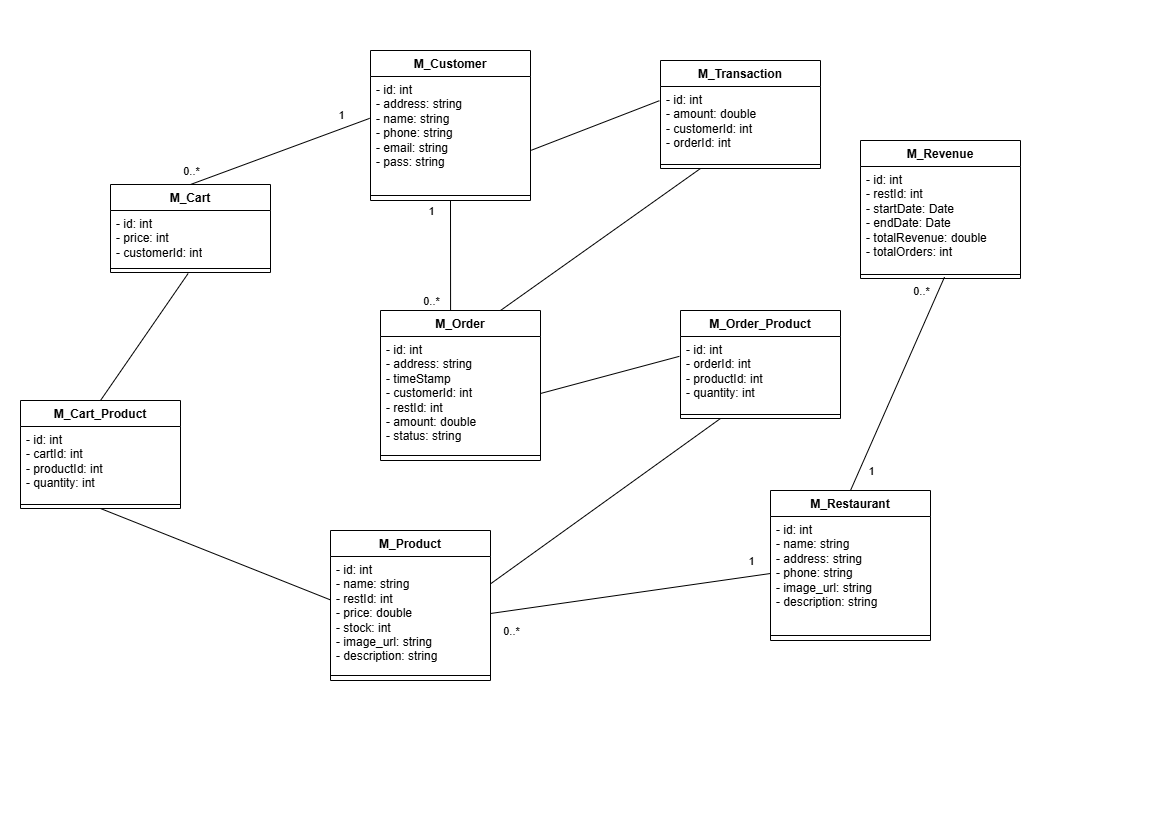

The diagram above was exported from draw.io. Its source (the exported page's mxGraphModel, read from the mxfile embedded in the PNG):
<mxGraphModel dx="1042" dy="562" grid="1" gridSize="10" guides="1" tooltips="1" connect="1" arrows="1" fold="1" page="1" pageScale="1" pageWidth="1169" pageHeight="827" math="0" shadow="0">
  <root>
    <mxCell id="0" />
    <mxCell id="1" parent="0" />
    <mxCell id="Rbcaopn4EnW5r6BSmhhO-19" value="M_Order" style="swimlane;fontStyle=1;align=center;verticalAlign=top;childLayout=stackLayout;horizontal=1;startSize=26;horizontalStack=0;resizeParent=1;resizeParentMax=0;resizeLast=0;collapsible=1;marginBottom=0;whiteSpace=wrap;html=1;" parent="1" vertex="1">
      <mxGeometry x="380" y="310" width="160" height="150" as="geometry" />
    </mxCell>
    <mxCell id="Rbcaopn4EnW5r6BSmhhO-20" value="- id: int&lt;div&gt;- address: string&lt;/div&gt;&lt;div&gt;- timeStamp&lt;/div&gt;&lt;div&gt;- customerId: int&lt;/div&gt;&lt;div&gt;- restId: int&lt;/div&gt;&lt;div&gt;- amount: double&lt;/div&gt;&lt;div&gt;- status: string&lt;/div&gt;&lt;div&gt;&lt;br&gt;&lt;/div&gt;" style="text;strokeColor=none;fillColor=none;align=left;verticalAlign=top;spacingLeft=4;spacingRight=4;overflow=hidden;rotatable=0;points=[[0,0.5],[1,0.5]];portConstraint=eastwest;whiteSpace=wrap;html=1;" parent="Rbcaopn4EnW5r6BSmhhO-19" vertex="1">
      <mxGeometry y="26" width="160" height="114" as="geometry" />
    </mxCell>
    <mxCell id="Rbcaopn4EnW5r6BSmhhO-21" value="" style="line;strokeWidth=1;fillColor=none;align=left;verticalAlign=middle;spacingTop=-1;spacingLeft=3;spacingRight=3;rotatable=0;labelPosition=right;points=[];portConstraint=eastwest;strokeColor=inherit;" parent="Rbcaopn4EnW5r6BSmhhO-19" vertex="1">
      <mxGeometry y="140" width="160" height="10" as="geometry" />
    </mxCell>
    <mxCell id="Rbcaopn4EnW5r6BSmhhO-22" value="M_Transaction" style="swimlane;fontStyle=1;align=center;verticalAlign=top;childLayout=stackLayout;horizontal=1;startSize=26;horizontalStack=0;resizeParent=1;resizeParentMax=0;resizeLast=0;collapsible=1;marginBottom=0;whiteSpace=wrap;html=1;" parent="1" vertex="1">
      <mxGeometry x="660" y="60" width="160" height="108" as="geometry" />
    </mxCell>
    <mxCell id="Rbcaopn4EnW5r6BSmhhO-23" value="- id: int&lt;div&gt;- amount: double&lt;/div&gt;&lt;div&gt;- customerId: int&lt;/div&gt;&lt;div&gt;- orderId: int&lt;/div&gt;" style="text;strokeColor=none;fillColor=none;align=left;verticalAlign=top;spacingLeft=4;spacingRight=4;overflow=hidden;rotatable=0;points=[[0,0.5],[1,0.5]];portConstraint=eastwest;whiteSpace=wrap;html=1;" parent="Rbcaopn4EnW5r6BSmhhO-22" vertex="1">
      <mxGeometry y="26" width="160" height="74" as="geometry" />
    </mxCell>
    <mxCell id="Rbcaopn4EnW5r6BSmhhO-24" value="" style="line;strokeWidth=1;fillColor=none;align=left;verticalAlign=middle;spacingTop=-1;spacingLeft=3;spacingRight=3;rotatable=0;labelPosition=right;points=[];portConstraint=eastwest;strokeColor=inherit;" parent="Rbcaopn4EnW5r6BSmhhO-22" vertex="1">
      <mxGeometry y="100" width="160" height="8" as="geometry" />
    </mxCell>
    <mxCell id="Rbcaopn4EnW5r6BSmhhO-25" value="M_Cart" style="swimlane;fontStyle=1;align=center;verticalAlign=top;childLayout=stackLayout;horizontal=1;startSize=26;horizontalStack=0;resizeParent=1;resizeParentMax=0;resizeLast=0;collapsible=1;marginBottom=0;whiteSpace=wrap;html=1;" parent="1" vertex="1">
      <mxGeometry x="110" y="184" width="160" height="88" as="geometry" />
    </mxCell>
    <mxCell id="Rbcaopn4EnW5r6BSmhhO-26" value="- id: int&lt;div&gt;- price: int&lt;/div&gt;&lt;div&gt;- customerId: int&lt;/div&gt;" style="text;strokeColor=none;fillColor=none;align=left;verticalAlign=top;spacingLeft=4;spacingRight=4;overflow=hidden;rotatable=0;points=[[0,0.5],[1,0.5]];portConstraint=eastwest;whiteSpace=wrap;html=1;" parent="Rbcaopn4EnW5r6BSmhhO-25" vertex="1">
      <mxGeometry y="26" width="160" height="54" as="geometry" />
    </mxCell>
    <mxCell id="Rbcaopn4EnW5r6BSmhhO-27" value="" style="line;strokeWidth=1;fillColor=none;align=left;verticalAlign=middle;spacingTop=-1;spacingLeft=3;spacingRight=3;rotatable=0;labelPosition=right;points=[];portConstraint=eastwest;strokeColor=inherit;" parent="Rbcaopn4EnW5r6BSmhhO-25" vertex="1">
      <mxGeometry y="80" width="160" height="8" as="geometry" />
    </mxCell>
    <mxCell id="1LQCNNdmknFTD6sdfOxA-1" value="M_Product" style="swimlane;fontStyle=1;align=center;verticalAlign=top;childLayout=stackLayout;horizontal=1;startSize=26;horizontalStack=0;resizeParent=1;resizeParentMax=0;resizeLast=0;collapsible=1;marginBottom=0;whiteSpace=wrap;html=1;" vertex="1" parent="1">
      <mxGeometry x="330" y="530" width="160" height="150" as="geometry" />
    </mxCell>
    <mxCell id="1LQCNNdmknFTD6sdfOxA-2" value="- id: int&lt;div&gt;- name: string&lt;/div&gt;&lt;div&gt;- restId: int&lt;/div&gt;&lt;div&gt;- price: double&lt;/div&gt;&lt;div&gt;- stock: int&lt;/div&gt;&lt;div&gt;- image_url: string&lt;/div&gt;&lt;div&gt;- description: string&lt;/div&gt;" style="text;strokeColor=none;fillColor=none;align=left;verticalAlign=top;spacingLeft=4;spacingRight=4;overflow=hidden;rotatable=0;points=[[0,0.5],[1,0.5]];portConstraint=eastwest;whiteSpace=wrap;html=1;" vertex="1" parent="1LQCNNdmknFTD6sdfOxA-1">
      <mxGeometry y="26" width="160" height="114" as="geometry" />
    </mxCell>
    <mxCell id="1LQCNNdmknFTD6sdfOxA-3" value="" style="line;strokeWidth=1;fillColor=none;align=left;verticalAlign=middle;spacingTop=-1;spacingLeft=3;spacingRight=3;rotatable=0;labelPosition=right;points=[];portConstraint=eastwest;strokeColor=inherit;" vertex="1" parent="1LQCNNdmknFTD6sdfOxA-1">
      <mxGeometry y="140" width="160" height="10" as="geometry" />
    </mxCell>
    <mxCell id="1LQCNNdmknFTD6sdfOxA-4" value="M_Restaurant" style="swimlane;fontStyle=1;align=center;verticalAlign=top;childLayout=stackLayout;horizontal=1;startSize=26;horizontalStack=0;resizeParent=1;resizeParentMax=0;resizeLast=0;collapsible=1;marginBottom=0;whiteSpace=wrap;html=1;" vertex="1" parent="1">
      <mxGeometry x="770" y="490" width="160" height="150" as="geometry" />
    </mxCell>
    <mxCell id="1LQCNNdmknFTD6sdfOxA-5" value="- id: int&lt;div&gt;- name: string&lt;/div&gt;&lt;div&gt;- address: string&lt;/div&gt;&lt;div&gt;- phone: string&lt;/div&gt;&lt;div&gt;- image_url: string&lt;/div&gt;&lt;div&gt;- description: string&lt;/div&gt;" style="text;strokeColor=none;fillColor=none;align=left;verticalAlign=top;spacingLeft=4;spacingRight=4;overflow=hidden;rotatable=0;points=[[0,0.5],[1,0.5]];portConstraint=eastwest;whiteSpace=wrap;html=1;" vertex="1" parent="1LQCNNdmknFTD6sdfOxA-4">
      <mxGeometry y="26" width="160" height="114" as="geometry" />
    </mxCell>
    <mxCell id="1LQCNNdmknFTD6sdfOxA-6" value="" style="line;strokeWidth=1;fillColor=none;align=left;verticalAlign=middle;spacingTop=-1;spacingLeft=3;spacingRight=3;rotatable=0;labelPosition=right;points=[];portConstraint=eastwest;strokeColor=inherit;" vertex="1" parent="1LQCNNdmknFTD6sdfOxA-4">
      <mxGeometry y="140" width="160" height="10" as="geometry" />
    </mxCell>
    <mxCell id="1LQCNNdmknFTD6sdfOxA-7" value="M_Revenue" style="swimlane;fontStyle=1;align=center;verticalAlign=top;childLayout=stackLayout;horizontal=1;startSize=26;horizontalStack=0;resizeParent=1;resizeParentMax=0;resizeLast=0;collapsible=1;marginBottom=0;whiteSpace=wrap;html=1;" vertex="1" parent="1">
      <mxGeometry x="860" y="140" width="160" height="138" as="geometry" />
    </mxCell>
    <mxCell id="1LQCNNdmknFTD6sdfOxA-8" value="- id: int&lt;div&gt;- restId: int&lt;br&gt;&lt;div&gt;- startDate: Date&lt;/div&gt;&lt;div&gt;- endDate: Date&lt;/div&gt;&lt;div&gt;- totalRevenue: double&lt;/div&gt;&lt;div&gt;- totalOrders: int&lt;/div&gt;&lt;/div&gt;" style="text;strokeColor=none;fillColor=none;align=left;verticalAlign=top;spacingLeft=4;spacingRight=4;overflow=hidden;rotatable=0;points=[[0,0.5],[1,0.5]];portConstraint=eastwest;whiteSpace=wrap;html=1;" vertex="1" parent="1LQCNNdmknFTD6sdfOxA-7">
      <mxGeometry y="26" width="160" height="104" as="geometry" />
    </mxCell>
    <mxCell id="1LQCNNdmknFTD6sdfOxA-9" value="" style="line;strokeWidth=1;fillColor=none;align=left;verticalAlign=middle;spacingTop=-1;spacingLeft=3;spacingRight=3;rotatable=0;labelPosition=right;points=[];portConstraint=eastwest;strokeColor=inherit;" vertex="1" parent="1LQCNNdmknFTD6sdfOxA-7">
      <mxGeometry y="130" width="160" height="8" as="geometry" />
    </mxCell>
    <mxCell id="1LQCNNdmknFTD6sdfOxA-10" value="M_Cart_Product" style="swimlane;fontStyle=1;align=center;verticalAlign=top;childLayout=stackLayout;horizontal=1;startSize=26;horizontalStack=0;resizeParent=1;resizeParentMax=0;resizeLast=0;collapsible=1;marginBottom=0;whiteSpace=wrap;html=1;" vertex="1" parent="1">
      <mxGeometry x="20" y="400" width="160" height="108" as="geometry" />
    </mxCell>
    <mxCell id="1LQCNNdmknFTD6sdfOxA-11" value="- id: int&lt;div&gt;- cartId: int&lt;/div&gt;&lt;div&gt;- productId: int&lt;/div&gt;&lt;div&gt;- quantity: int&lt;/div&gt;" style="text;strokeColor=none;fillColor=none;align=left;verticalAlign=top;spacingLeft=4;spacingRight=4;overflow=hidden;rotatable=0;points=[[0,0.5],[1,0.5]];portConstraint=eastwest;whiteSpace=wrap;html=1;" vertex="1" parent="1LQCNNdmknFTD6sdfOxA-10">
      <mxGeometry y="26" width="160" height="74" as="geometry" />
    </mxCell>
    <mxCell id="1LQCNNdmknFTD6sdfOxA-12" value="" style="line;strokeWidth=1;fillColor=none;align=left;verticalAlign=middle;spacingTop=-1;spacingLeft=3;spacingRight=3;rotatable=0;labelPosition=right;points=[];portConstraint=eastwest;strokeColor=inherit;" vertex="1" parent="1LQCNNdmknFTD6sdfOxA-10">
      <mxGeometry y="100" width="160" height="8" as="geometry" />
    </mxCell>
    <mxCell id="1LQCNNdmknFTD6sdfOxA-16" value="M_Order_Product" style="swimlane;fontStyle=1;align=center;verticalAlign=top;childLayout=stackLayout;horizontal=1;startSize=26;horizontalStack=0;resizeParent=1;resizeParentMax=0;resizeLast=0;collapsible=1;marginBottom=0;whiteSpace=wrap;html=1;" vertex="1" parent="1">
      <mxGeometry x="680" y="310" width="160" height="108" as="geometry" />
    </mxCell>
    <mxCell id="1LQCNNdmknFTD6sdfOxA-17" value="- id: int&lt;div&gt;- orderId: int&lt;/div&gt;&lt;div&gt;- productId: int&lt;/div&gt;&lt;div&gt;- quantity: int&lt;/div&gt;" style="text;strokeColor=none;fillColor=none;align=left;verticalAlign=top;spacingLeft=4;spacingRight=4;overflow=hidden;rotatable=0;points=[[0,0.5],[1,0.5]];portConstraint=eastwest;whiteSpace=wrap;html=1;" vertex="1" parent="1LQCNNdmknFTD6sdfOxA-16">
      <mxGeometry y="26" width="160" height="74" as="geometry" />
    </mxCell>
    <mxCell id="1LQCNNdmknFTD6sdfOxA-18" value="" style="line;strokeWidth=1;fillColor=none;align=left;verticalAlign=middle;spacingTop=-1;spacingLeft=3;spacingRight=3;rotatable=0;labelPosition=right;points=[];portConstraint=eastwest;strokeColor=inherit;" vertex="1" parent="1LQCNNdmknFTD6sdfOxA-16">
      <mxGeometry y="100" width="160" height="8" as="geometry" />
    </mxCell>
    <mxCell id="1LQCNNdmknFTD6sdfOxA-19" value="M_Customer" style="swimlane;fontStyle=1;align=center;verticalAlign=top;childLayout=stackLayout;horizontal=1;startSize=26;horizontalStack=0;resizeParent=1;resizeParentMax=0;resizeLast=0;collapsible=1;marginBottom=0;whiteSpace=wrap;html=1;" vertex="1" parent="1">
      <mxGeometry x="370" y="50" width="160" height="150" as="geometry" />
    </mxCell>
    <mxCell id="1LQCNNdmknFTD6sdfOxA-20" value="- id: int&lt;div&gt;- address: string&lt;/div&gt;&lt;div&gt;- name: string&lt;/div&gt;&lt;div&gt;- phone: string&lt;/div&gt;&lt;div&gt;- email: string&lt;/div&gt;&lt;div&gt;- pass: string&lt;/div&gt;&lt;div&gt;&lt;br&gt;&lt;/div&gt;" style="text;strokeColor=none;fillColor=none;align=left;verticalAlign=top;spacingLeft=4;spacingRight=4;overflow=hidden;rotatable=0;points=[[0,0.5],[1,0.5]];portConstraint=eastwest;whiteSpace=wrap;html=1;" vertex="1" parent="1LQCNNdmknFTD6sdfOxA-19">
      <mxGeometry y="26" width="160" height="114" as="geometry" />
    </mxCell>
    <mxCell id="1LQCNNdmknFTD6sdfOxA-21" value="" style="line;strokeWidth=1;fillColor=none;align=left;verticalAlign=middle;spacingTop=-1;spacingLeft=3;spacingRight=3;rotatable=0;labelPosition=right;points=[];portConstraint=eastwest;strokeColor=inherit;" vertex="1" parent="1LQCNNdmknFTD6sdfOxA-19">
      <mxGeometry y="140" width="160" height="10" as="geometry" />
    </mxCell>
    <mxCell id="1LQCNNdmknFTD6sdfOxA-22" value="" style="endArrow=none;html=1;rounded=0;exitX=0.438;exitY=0;exitDx=0;exitDy=0;exitPerimeter=0;entryX=0.5;entryY=1;entryDx=0;entryDy=0;" edge="1" parent="1" source="Rbcaopn4EnW5r6BSmhhO-19" target="1LQCNNdmknFTD6sdfOxA-19">
      <mxGeometry width="50" height="50" relative="1" as="geometry">
        <mxPoint x="510" y="420" as="sourcePoint" />
        <mxPoint x="560" y="370" as="targetPoint" />
      </mxGeometry>
    </mxCell>
    <mxCell id="1LQCNNdmknFTD6sdfOxA-29" value="0..*" style="edgeLabel;html=1;align=center;verticalAlign=middle;resizable=0;points=[];" vertex="1" connectable="0" parent="1LQCNNdmknFTD6sdfOxA-22">
      <mxGeometry x="-0.5816" y="4" relative="1" as="geometry">
        <mxPoint x="-16" y="13" as="offset" />
      </mxGeometry>
    </mxCell>
    <mxCell id="1LQCNNdmknFTD6sdfOxA-36" value="1" style="edgeLabel;html=1;align=center;verticalAlign=middle;resizable=0;points=[];" vertex="1" connectable="0" parent="1LQCNNdmknFTD6sdfOxA-22">
      <mxGeometry x="-0.5816" y="4" relative="1" as="geometry">
        <mxPoint x="-16" y="-77" as="offset" />
      </mxGeometry>
    </mxCell>
    <mxCell id="1LQCNNdmknFTD6sdfOxA-37" value="0..*" style="edgeLabel;html=1;align=center;verticalAlign=middle;resizable=0;points=[];" vertex="1" connectable="0" parent="1LQCNNdmknFTD6sdfOxA-22">
      <mxGeometry x="-0.5816" y="4" relative="1" as="geometry">
        <mxPoint x="-256" y="-117" as="offset" />
      </mxGeometry>
    </mxCell>
    <mxCell id="1LQCNNdmknFTD6sdfOxA-39" value="0..*" style="edgeLabel;html=1;align=center;verticalAlign=middle;resizable=0;points=[];" vertex="1" connectable="0" parent="1LQCNNdmknFTD6sdfOxA-22">
      <mxGeometry x="-0.5816" y="4" relative="1" as="geometry">
        <mxPoint x="64" y="343" as="offset" />
      </mxGeometry>
    </mxCell>
    <mxCell id="1LQCNNdmknFTD6sdfOxA-40" value="1" style="edgeLabel;html=1;align=center;verticalAlign=middle;resizable=0;points=[];" vertex="1" connectable="0" parent="1LQCNNdmknFTD6sdfOxA-22">
      <mxGeometry x="-0.5816" y="4" relative="1" as="geometry">
        <mxPoint x="304" y="273" as="offset" />
      </mxGeometry>
    </mxCell>
    <mxCell id="1LQCNNdmknFTD6sdfOxA-41" value="0..*" style="edgeLabel;html=1;align=center;verticalAlign=middle;resizable=0;points=[];" vertex="1" connectable="0" parent="1LQCNNdmknFTD6sdfOxA-22">
      <mxGeometry x="-0.5816" y="4" relative="1" as="geometry">
        <mxPoint x="474" y="3" as="offset" />
      </mxGeometry>
    </mxCell>
    <mxCell id="1LQCNNdmknFTD6sdfOxA-42" value="1" style="edgeLabel;html=1;align=center;verticalAlign=middle;resizable=0;points=[];" vertex="1" connectable="0" parent="1LQCNNdmknFTD6sdfOxA-22">
      <mxGeometry x="-0.5816" y="4" relative="1" as="geometry">
        <mxPoint x="424" y="183" as="offset" />
      </mxGeometry>
    </mxCell>
    <mxCell id="1LQCNNdmknFTD6sdfOxA-23" value="" style="endArrow=none;html=1;rounded=0;exitX=0.25;exitY=1;exitDx=0;exitDy=0;entryX=1;entryY=0.24;entryDx=0;entryDy=0;entryPerimeter=0;" edge="1" parent="1" source="1LQCNNdmknFTD6sdfOxA-16" target="1LQCNNdmknFTD6sdfOxA-2">
      <mxGeometry width="50" height="50" relative="1" as="geometry">
        <mxPoint x="510" y="320" as="sourcePoint" />
        <mxPoint x="490" y="580" as="targetPoint" />
      </mxGeometry>
    </mxCell>
    <mxCell id="1LQCNNdmknFTD6sdfOxA-24" value="" style="endArrow=none;html=1;rounded=0;exitX=0.5;exitY=0;exitDx=0;exitDy=0;entryX=0.485;entryY=1.125;entryDx=0;entryDy=0;entryPerimeter=0;" edge="1" parent="1" source="1LQCNNdmknFTD6sdfOxA-10" target="Rbcaopn4EnW5r6BSmhhO-27">
      <mxGeometry width="50" height="50" relative="1" as="geometry">
        <mxPoint x="510" y="320" as="sourcePoint" />
        <mxPoint x="470" y="220" as="targetPoint" />
      </mxGeometry>
    </mxCell>
    <mxCell id="1LQCNNdmknFTD6sdfOxA-25" value="" style="endArrow=none;html=1;rounded=0;exitX=0.5;exitY=1;exitDx=0;exitDy=0;entryX=0;entryY=0.381;entryDx=0;entryDy=0;entryPerimeter=0;" edge="1" parent="1" source="1LQCNNdmknFTD6sdfOxA-10" target="1LQCNNdmknFTD6sdfOxA-2">
      <mxGeometry width="50" height="50" relative="1" as="geometry">
        <mxPoint x="110" y="410" as="sourcePoint" />
        <mxPoint x="198" y="283" as="targetPoint" />
      </mxGeometry>
    </mxCell>
    <mxCell id="1LQCNNdmknFTD6sdfOxA-26" value="" style="endArrow=none;html=1;rounded=0;exitX=0;exitY=0.5;exitDx=0;exitDy=0;entryX=1;entryY=0.5;entryDx=0;entryDy=0;" edge="1" parent="1" source="1LQCNNdmknFTD6sdfOxA-5" target="1LQCNNdmknFTD6sdfOxA-2">
      <mxGeometry width="50" height="50" relative="1" as="geometry">
        <mxPoint x="520" y="470" as="sourcePoint" />
        <mxPoint x="420" y="540" as="targetPoint" />
      </mxGeometry>
    </mxCell>
    <mxCell id="1LQCNNdmknFTD6sdfOxA-27" value="" style="endArrow=none;html=1;rounded=0;exitX=1;exitY=0.5;exitDx=0;exitDy=0;entryX=-0.007;entryY=0.268;entryDx=0;entryDy=0;entryPerimeter=0;" edge="1" parent="1" source="Rbcaopn4EnW5r6BSmhhO-20" target="1LQCNNdmknFTD6sdfOxA-17">
      <mxGeometry width="50" height="50" relative="1" as="geometry">
        <mxPoint x="510" y="320" as="sourcePoint" />
        <mxPoint x="470" y="220" as="targetPoint" />
      </mxGeometry>
    </mxCell>
    <mxCell id="1LQCNNdmknFTD6sdfOxA-28" value="" style="endArrow=none;html=1;rounded=0;exitX=0.5;exitY=0;exitDx=0;exitDy=0;entryX=0.525;entryY=0.825;entryDx=0;entryDy=0;entryPerimeter=0;" edge="1" parent="1" source="1LQCNNdmknFTD6sdfOxA-4" target="1LQCNNdmknFTD6sdfOxA-9">
      <mxGeometry width="50" height="50" relative="1" as="geometry">
        <mxPoint x="780" y="538" as="sourcePoint" />
        <mxPoint x="500" y="623" as="targetPoint" />
      </mxGeometry>
    </mxCell>
    <mxCell id="1LQCNNdmknFTD6sdfOxA-30" value="" style="endArrow=none;html=1;rounded=0;exitX=0.25;exitY=1;exitDx=0;exitDy=0;entryX=0.75;entryY=0;entryDx=0;entryDy=0;" edge="1" parent="1" source="Rbcaopn4EnW5r6BSmhhO-22" target="Rbcaopn4EnW5r6BSmhhO-19">
      <mxGeometry width="50" height="50" relative="1" as="geometry">
        <mxPoint x="510" y="320" as="sourcePoint" />
        <mxPoint x="470" y="220" as="targetPoint" />
      </mxGeometry>
    </mxCell>
    <mxCell id="1LQCNNdmknFTD6sdfOxA-32" value="" style="endArrow=none;html=1;rounded=0;exitX=-0.007;exitY=0.192;exitDx=0;exitDy=0;exitPerimeter=0;entryX=1.005;entryY=0.647;entryDx=0;entryDy=0;entryPerimeter=0;" edge="1" parent="1" source="Rbcaopn4EnW5r6BSmhhO-23" target="1LQCNNdmknFTD6sdfOxA-20">
      <mxGeometry width="50" height="50" relative="1" as="geometry">
        <mxPoint x="510" y="320" as="sourcePoint" />
        <mxPoint x="460" y="210" as="targetPoint" />
      </mxGeometry>
    </mxCell>
    <mxCell id="1LQCNNdmknFTD6sdfOxA-34" value="" style="endArrow=none;html=1;rounded=0;exitX=-0.005;exitY=0.367;exitDx=0;exitDy=0;exitPerimeter=0;entryX=0.5;entryY=0;entryDx=0;entryDy=0;" edge="1" parent="1" source="1LQCNNdmknFTD6sdfOxA-20" target="Rbcaopn4EnW5r6BSmhhO-25">
      <mxGeometry width="50" height="50" relative="1" as="geometry">
        <mxPoint x="510" y="320" as="sourcePoint" />
        <mxPoint x="460" y="210" as="targetPoint" />
      </mxGeometry>
    </mxCell>
    <mxCell id="1LQCNNdmknFTD6sdfOxA-35" value="1" style="edgeLabel;html=1;align=center;verticalAlign=middle;resizable=0;points=[];" vertex="1" connectable="0" parent="1LQCNNdmknFTD6sdfOxA-34">
      <mxGeometry x="-0.5816" y="4" relative="1" as="geometry">
        <mxPoint x="7" y="-21" as="offset" />
      </mxGeometry>
    </mxCell>
  </root>
</mxGraphModel>